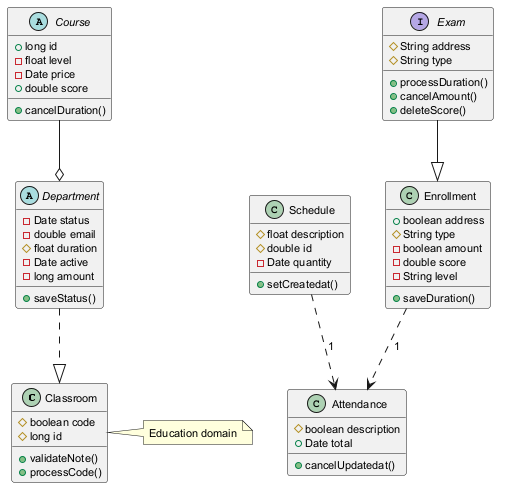

The diagram above was rendered by PlantUML. Its source (embedded in the PNG):
@startuml
skinparam defaultFontSize 11
class Classroom {
  #boolean code
  #long id
  +validateNote()
  +processCode()
}
class Schedule {
  #float description
  #double id
  -Date quantity
  +setCreatedat()
}
abstract class Course {
  +long id
  -float level
  -Date price
  +double score
  +cancelDuration()
}
abstract class Department {
  -Date status
  -double email
  #float duration
  -Date active
  -long amount
  +saveStatus()
}
class Enrollment {
  +boolean address
  #String type
  -boolean amount
  -double score
  -String level
  +saveDuration()
}
interface Exam {
  #String address
  #String type
  +processDuration()
  +cancelAmount()
  +deleteScore()
}
class Attendance {
  #boolean description
  +Date total
  +cancelUpdatedat()
}
Schedule ..> Attendance : "1"
Department ..|> Classroom
Course --o Department
Exam --|> Enrollment
Enrollment ..> Attendance : "1"
note right of Classroom : Education domain
@enduml